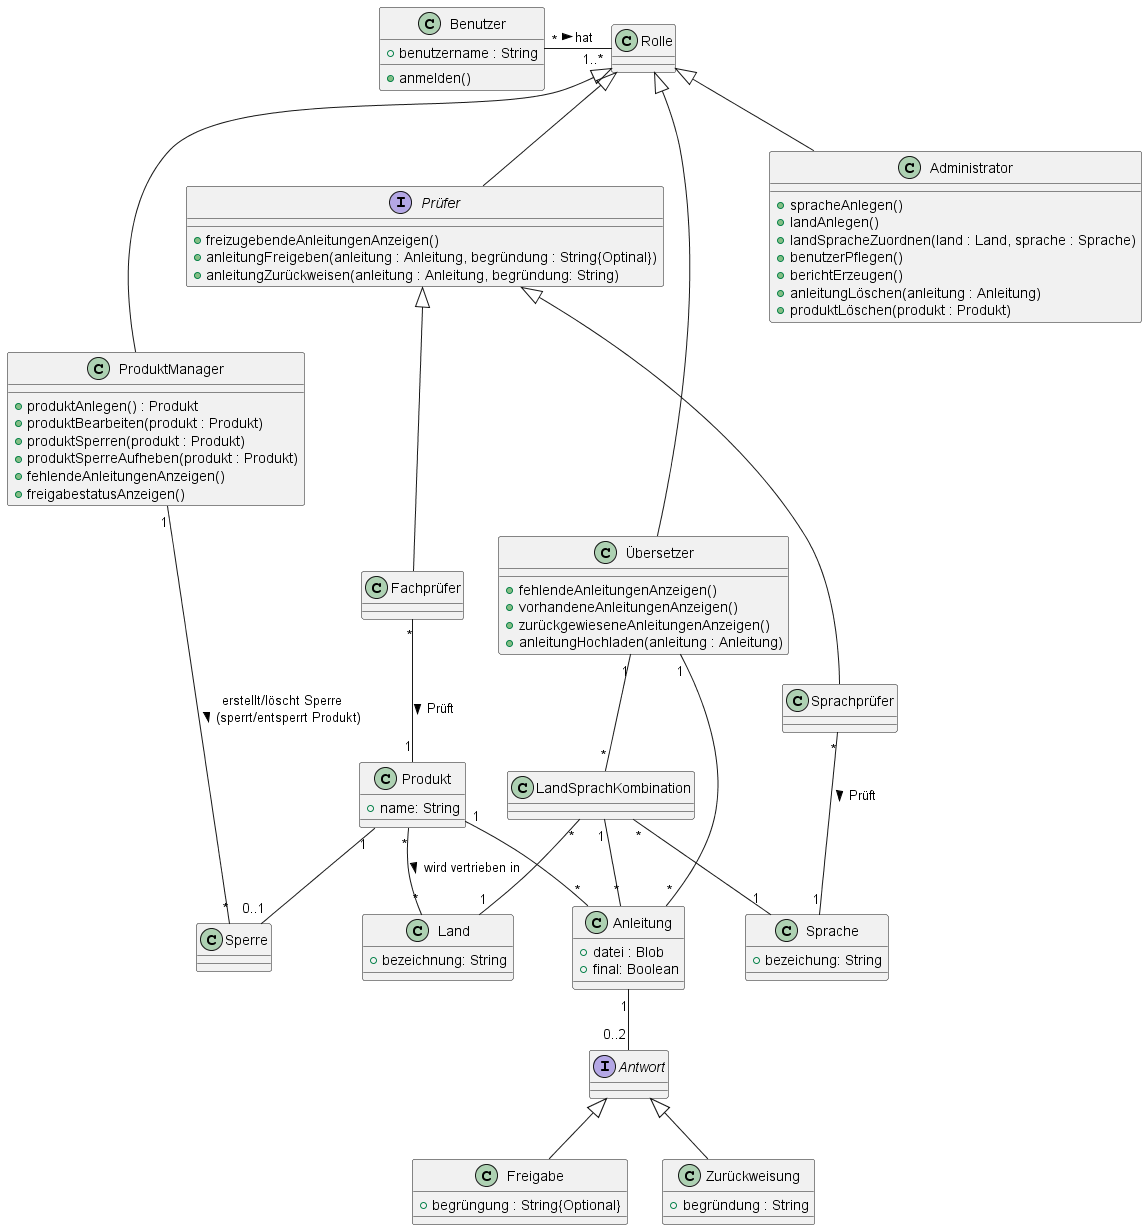

The diagram above was rendered by PlantUML. Its source (embedded in the PNG):
@startuml 1a

class Produkt{
    + name: String
}
Produkt "1" -- "*" Anleitung
Produkt "*" -- "*" Land : wird vertrieben in >
Produkt "1" -- "0..1" Sperre


class Land{
    + bezeichnung: String
}
class Sprache{
    + bezeichung: String
}
LandSprachKombination "*" -- "1" Sprache
LandSprachKombination "*" -- "1" Land


class Freigabe{
    + begrüngung : String{Optional}
}
class Zurückweisung{
    + begründung : String
}
interface Antwort{

}
Antwort <|-- Freigabe
Antwort <|-- Zurückweisung

'' Anleitungen pflegen, wenn das Produkt dort vertrieben wird
'' Finale anleitungen erneut hochladen
class Anleitung{
    + datei : Blob
    + final: Boolean
}
Anleitung "1" -- "0..2" Antwort
LandSprachKombination "1"-- "*" Anleitung

class Rolle
class ProduktManager{
    + produktAnlegen() : Produkt
    + produktBearbeiten(produkt : Produkt)
    + produktSperren(produkt : Produkt) 
    '' Nur Produktmanager, der die Sperre veranlasst hat, kann diese wieder aufheben
    + produktSperreAufheben(produkt : Produkt)
    + fehlendeAnleitungenAnzeigen()
    + freigabestatusAnzeigen()
}
ProduktManager "1" -- "*" Sperre : erstellt/löscht Sperre\n(sperrt/entsperrt Produkt) >

class Administrator{
    + spracheAnlegen()
    + landAnlegen()
    + landSpracheZuordnen(land : Land, sprache : Sprache)
    '' TODO
    + benutzerPflegen()
    + berichtErzeugen()
    + anleitungLöschen(anleitung : Anleitung)
    + produktLöschen(produkt : Produkt)
}

'' Land Sprach Kombination für übersetzre
class Übersetzer{
    + fehlendeAnleitungenAnzeigen()
    + vorhandeneAnleitungenAnzeigen()
    + zurückgewieseneAnleitungenAnzeigen()
    + anleitungHochladen(anleitung : Anleitung)
}
Übersetzer "1" -- "*" LandSprachKombination
Übersetzer "1" -- "*" Anleitung
interface Prüfer{
    + freizugebendeAnleitungenAnzeigen()
    + anleitungFreigeben(anleitung : Anleitung, begründung : String{Optinal})
    + anleitungZurückweisen(anleitung : Anleitung, begründung: String)
}
class Sprachprüfer
Prüfer <|-- Sprachprüfer
Sprachprüfer "*" -- "1" Sprache : Prüft >
class Fachprüfer
Prüfer <|-- Fachprüfer
Fachprüfer "*" -- "1" Produkt : Prüft >

Rolle <|-- ProduktManager
Rolle <|-- Administrator
Rolle <|-- Übersetzer
Rolle <|-- Prüfer

class Benutzer{
    + benutzername : String
    + anmelden()
}
Benutzer "*" - "1..*" Rolle : hat >


@enduml